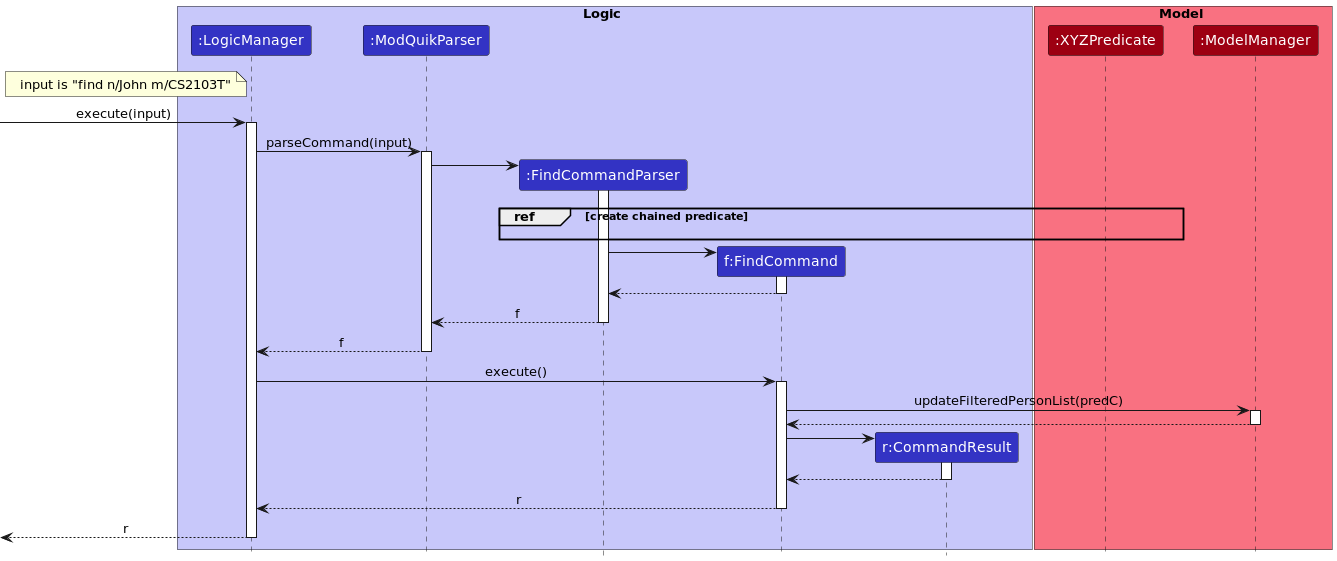

The diagram above was rendered by PlantUML. Its source (embedded in the PNG):
@startuml
!include style.puml


box Logic LOGIC_COLOR_T1
participant ":LogicManager" as LogicManager LOGIC_COLOR
participant ":ModQuikParser" as ModQuikParser LOGIC_COLOR
participant ":FindCommandParser" as FindCommandParser LOGIC_COLOR
participant "f:FindCommand" as FindCommand LOGIC_COLOR
participant "r:CommandResult" as CommandResult LOGIC_COLOR
end box

box Model MODEL_COLOR_T1
participant ":XYZPredicate" as XYZPredicate MODEL_COLOR
participant ":ModelManager" as ModelManager MODEL_COLOR
end box

note left LogicManager
input is "find n/John m/CS2103T"
end note
[-> LogicManager: execute(input)
activate LogicManager

LogicManager -> ModQuikParser : parseCommand(input)
activate ModQuikParser

create FindCommandParser
ModQuikParser -> FindCommandParser
activate FindCommandParser
group ref [create chained predicate]
    FindCommandParser -[hidden]> XYZPredicate
end

create FindCommand
FindCommandParser -> FindCommand
activate FindCommand

FindCommand --> FindCommandParser
deactivate FindCommand

FindCommandParser --> ModQuikParser : f
deactivate FindCommandParser

ModQuikParser --> LogicManager : f
deactivate ModQuikParser

LogicManager -> FindCommand : execute()
activate FindCommand

FindCommand -> ModelManager : updateFilteredPersonList(predC)
activate ModelManager

ModelManager --> FindCommand
deactivate ModelManager

create CommandResult
FindCommand -> CommandResult
activate CommandResult

CommandResult --> FindCommand
deactivate CommandResult

FindCommand --> LogicManager : r
deactivate FindCommand

[<-- LogicManager : r
deactivate LogicManager

@enduml